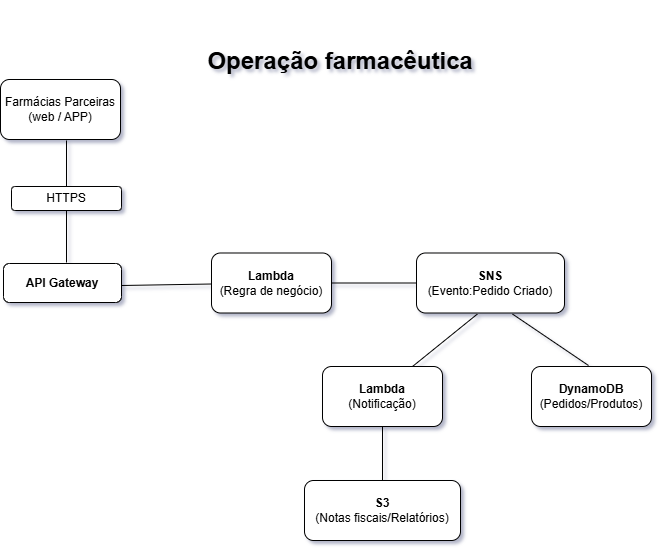

The diagram above was exported from draw.io. Its source (the exported page's mxGraphModel, read from the mxfile embedded in the PNG):
<mxGraphModel dx="1042" dy="1731" grid="0" gridSize="10" guides="1" tooltips="1" connect="1" arrows="1" fold="1" page="1" pageScale="1" pageWidth="827" pageHeight="1169" background="#ffffff" math="0" shadow="1">
  <root>
    <mxCell id="0" />
    <mxCell id="1" parent="0" />
    <mxCell id="9sbr6q187Rt3qz-Z1Itn-1" parent="1" style="rounded=1;whiteSpace=wrap;html=1;labelBackgroundColor=none;" value="Farmácias Parceiras&lt;br&gt;(web / APP)" vertex="1">
      <mxGeometry height="60" width="120" x="66" y="48" as="geometry" />
    </mxCell>
    <mxCell id="9sbr6q187Rt3qz-Z1Itn-2" edge="1" parent="1" style="endArrow=none;html=1;rounded=0;entryX=0.5;entryY=0;entryDx=0;entryDy=0;labelBackgroundColor=none;fontColor=default;" target="9sbr6q187Rt3qz-Z1Itn-3" value="">
      <mxGeometry height="50" relative="1" width="50" as="geometry">
        <mxPoint x="132" y="109" as="sourcePoint" />
        <mxPoint x="438" y="206" as="targetPoint" />
      </mxGeometry>
    </mxCell>
    <mxCell id="9sbr6q187Rt3qz-Z1Itn-3" parent="1" style="rounded=1;whiteSpace=wrap;html=1;labelBackgroundColor=none;" value="HTTPS" vertex="1">
      <mxGeometry height="24" width="110" x="77" y="155" as="geometry" />
    </mxCell>
    <mxCell id="9sbr6q187Rt3qz-Z1Itn-4" parent="1" style="rounded=1;whiteSpace=wrap;html=1;labelBackgroundColor=none;" value="&lt;b&gt;API Gateway&lt;/b&gt;" vertex="1">
      <mxGeometry height="39" width="118" x="69" y="232" as="geometry" />
    </mxCell>
    <mxCell id="9sbr6q187Rt3qz-Z1Itn-5" edge="1" parent="1" style="endArrow=none;html=1;rounded=0;entryX=0.5;entryY=1;entryDx=0;entryDy=0;labelBackgroundColor=none;fontColor=default;" target="9sbr6q187Rt3qz-Z1Itn-3" value="">
      <mxGeometry height="50" relative="1" width="50" as="geometry">
        <mxPoint x="132" y="231" as="sourcePoint" />
        <mxPoint x="153" y="179" as="targetPoint" />
      </mxGeometry>
    </mxCell>
    <mxCell id="9sbr6q187Rt3qz-Z1Itn-6" edge="1" parent="1" style="endArrow=none;html=1;rounded=0;labelBackgroundColor=none;fontColor=default;" target="9sbr6q187Rt3qz-Z1Itn-7" value="">
      <mxGeometry height="50" relative="1" width="50" as="geometry">
        <mxPoint x="187" y="254" as="sourcePoint" />
        <mxPoint x="270" y="250" as="targetPoint" />
      </mxGeometry>
    </mxCell>
    <mxCell id="9sbr6q187Rt3qz-Z1Itn-7" parent="1" style="rounded=1;whiteSpace=wrap;html=1;labelBackgroundColor=none;" value="&lt;b&gt;Lambda&lt;br&gt;&lt;/b&gt;(Regra de negócio)" vertex="1">
      <mxGeometry height="60" width="120" x="277" y="221.5" as="geometry" />
    </mxCell>
    <mxCell id="9sbr6q187Rt3qz-Z1Itn-8" parent="1" style="rounded=1;whiteSpace=wrap;html=1;labelBackgroundColor=none;" value="&lt;b&gt;SNS&lt;br&gt;&lt;/b&gt;(Evento:Pedido Criado)" vertex="1">
      <mxGeometry height="60" width="148" x="482" y="221.5" as="geometry" />
    </mxCell>
    <mxCell id="9sbr6q187Rt3qz-Z1Itn-9" edge="1" parent="1" source="9sbr6q187Rt3qz-Z1Itn-7" style="endArrow=none;html=1;rounded=0;entryX=0;entryY=0.5;entryDx=0;entryDy=0;exitX=1;exitY=0.5;exitDx=0;exitDy=0;labelBackgroundColor=none;fontColor=default;" target="9sbr6q187Rt3qz-Z1Itn-8" value="">
      <mxGeometry height="50" relative="1" width="50" as="geometry">
        <mxPoint x="404" y="252" as="sourcePoint" />
        <mxPoint x="438" y="206" as="targetPoint" />
      </mxGeometry>
    </mxCell>
    <mxCell id="9sbr6q187Rt3qz-Z1Itn-10" parent="1" style="rounded=1;whiteSpace=wrap;html=1;labelBackgroundColor=none;" value="&lt;b&gt;Lambda&lt;br&gt;&lt;/b&gt;(Notificação)" vertex="1">
      <mxGeometry height="60" width="120" x="388" y="335" as="geometry" />
    </mxCell>
    <mxCell id="9sbr6q187Rt3qz-Z1Itn-11" parent="1" style="rounded=1;whiteSpace=wrap;html=1;labelBackgroundColor=none;" value="&lt;b&gt;DynamoDB&lt;/b&gt;&lt;br&gt;(Pedidos/Produtos)" vertex="1">
      <mxGeometry height="60" width="120" x="597" y="335" as="geometry" />
    </mxCell>
    <mxCell id="9sbr6q187Rt3qz-Z1Itn-12" edge="1" parent="1" source="9sbr6q187Rt3qz-Z1Itn-10" style="endArrow=none;html=1;rounded=0;entryX=0.411;entryY=1.018;entryDx=0;entryDy=0;entryPerimeter=0;exitX=0.75;exitY=0;exitDx=0;exitDy=0;labelBackgroundColor=none;fontColor=default;" target="9sbr6q187Rt3qz-Z1Itn-8" value="">
      <mxGeometry height="50" relative="1" width="50" as="geometry">
        <mxPoint x="490" y="331.5" as="sourcePoint" />
        <mxPoint x="540" y="281.5" as="targetPoint" />
      </mxGeometry>
    </mxCell>
    <mxCell id="9sbr6q187Rt3qz-Z1Itn-13" edge="1" parent="1" style="endArrow=none;html=1;rounded=0;entryX=0.649;entryY=1.018;entryDx=0;entryDy=0;entryPerimeter=0;labelBackgroundColor=none;fontColor=default;" target="9sbr6q187Rt3qz-Z1Itn-8" value="">
      <mxGeometry height="50" relative="1" width="50" as="geometry">
        <mxPoint x="654" y="334" as="sourcePoint" />
        <mxPoint x="604" y="281.5" as="targetPoint" />
      </mxGeometry>
    </mxCell>
    <mxCell id="9sbr6q187Rt3qz-Z1Itn-14" parent="1" style="rounded=1;whiteSpace=wrap;html=1;labelBackgroundColor=none;" value="&lt;b&gt;S3&lt;br&gt;&lt;/b&gt;(Notas fiscais/Relatórios)" vertex="1">
      <mxGeometry height="60" width="156" x="370" y="449" as="geometry" />
    </mxCell>
    <mxCell id="9sbr6q187Rt3qz-Z1Itn-15" edge="1" parent="1" source="9sbr6q187Rt3qz-Z1Itn-14" style="endArrow=none;html=1;rounded=0;entryX=0.5;entryY=1;entryDx=0;entryDy=0;exitX=0.5;exitY=0;exitDx=0;exitDy=0;labelBackgroundColor=none;fontColor=default;" target="9sbr6q187Rt3qz-Z1Itn-10" value="">
      <mxGeometry height="50" relative="1" width="50" as="geometry">
        <mxPoint x="423" y="451" as="sourcePoint" />
        <mxPoint x="473" y="401" as="targetPoint" />
      </mxGeometry>
    </mxCell>
    <mxCell id="9sbr6q187Rt3qz-Z1Itn-16" parent="1" style="text;html=1;whiteSpace=wrap;strokeColor=none;fillColor=none;align=center;verticalAlign=middle;rounded=0;labelBackgroundColor=none;" value="&lt;font style=&quot;font-size: 24px;&quot;&gt;&lt;b&gt;Operação farmacêutica&amp;nbsp;&lt;/b&gt;&lt;/font&gt;" vertex="1">
      <mxGeometry height="122" width="363" x="228" y="-31" as="geometry" />
    </mxCell>
  </root>
</mxGraphModel>